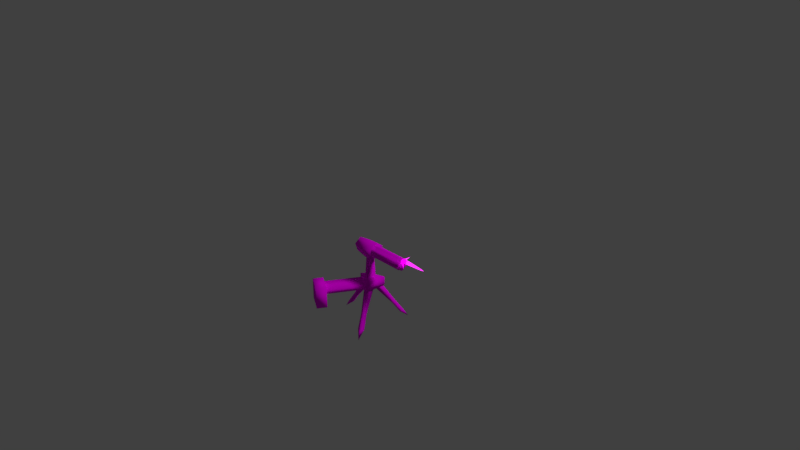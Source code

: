 # Source: NewSentry.blend  (saved by Blender 2.80.75; exported with 4.5.12 LTS)
import bpy
from mathutils import Matrix  # noqa: F401  (used for matrix-valued properties, if any)

bpy.ops.wm.read_factory_settings(use_empty=True)
scene = bpy.context.scene
scene.name = 'Scene'

# ---- collections
col_collection_1 = bpy.data.collections.new('Collection 1'); scene.collection.children.link(col_collection_1)

# ---- images (referenced by path relative to the original .blend; pixels are not part of the script)
import os
ASSET_DIR = os.environ.get("B2B_ASSET_DIR", "")  # directory of the original .blend (textures are referenced by path, not embedded)
HERE = os.path.dirname(os.path.abspath(__file__))  # packed textures are extracted next to this script under _unpacked/

def load_image(name, relpath, width, height, colorspace="sRGB"):
    """Load a texture the original file referenced (path relative to the .blend, or extracted next to this script)."""
    p = next((c for c in (os.path.join(HERE, relpath), os.path.join(ASSET_DIR, relpath)) if relpath and os.path.exists(c)), "")
    if p:
        img = bpy.data.images.load(p, check_existing=True)
        img.name = name
    else:  # same state as the original file: an image datablock whose file is absent (Cycles renders it pink)
        img = bpy.data.images.new(name, width, height)
        img.source = "FILE"
        img.filepath = "//" + (relpath or name)
    img.colorspace_settings.name = colorspace
    return img
img_jrifle1_png = load_image('JRifle1.png', 'JRifle1.png', 1024, 1024, 'sRGB')
img_minigun_png = load_image('Minigun.png', 'Minigun.png', 1024, 1024, 'sRGB')
img_minigun1_png = load_image('minigun1.png', 'minigun1.png', 1024, 1024, 'sRGB')

# ---- materials (node trees are filled in below, after node groups)
mat_000_translucent_unlit = bpy.data.materials.new('000_TRANSLUCENT_UNLIT_')
mat_000_translucent_unlit.alpha_threshold = 0.0
mat_000_translucent_unlit.use_transparent_shadow = False
mat_000_translucent_unlit.roughness = 0.5
mat_000_translucent_unlit.specular_intensity = 0.0
mat_001_normal = bpy.data.materials.new('001_NORMAL_')
mat_001_normal.alpha_threshold = 0.0
mat_001_normal.use_transparent_shadow = False
mat_001_normal.roughness = 0.5
mat_001_normal.specular_intensity = 0.0
mat_001_normal.line_color = (0.0, 0.0, 0.0, 1.0)
mat_002_normal = bpy.data.materials.new('002_NORMAL_')
mat_002_normal.alpha_threshold = 0.0
mat_002_normal.use_transparent_shadow = False
mat_002_normal.roughness = 0.5
mat_002_normal.specular_intensity = 0.0
mat_002_normal.line_color = (0.0, 0.0, 0.0, 1.0)
mat_003_normal = bpy.data.materials.new('003_NORMAL_')
mat_003_normal.alpha_threshold = 0.0
mat_003_normal.use_transparent_shadow = False
mat_003_normal.roughness = 0.5
mat_003_normal.specular_intensity = 0.0

# ---- material node trees
mat_000_translucent_unlit.use_nodes = True; mat_000_translucent_unlit.node_tree.nodes.clear()
_N = mat_000_translucent_unlit.node_tree.nodes; _L = mat_000_translucent_unlit.node_tree.links
n0 = _N.new('ShaderNodeOutputMaterial'); n0.name = 'Material Output'; n0.location = (300, 300)
n1 = _N.new('ShaderNodeEmission'); n1.name = 'Emission'; n1.location = (10, 300)
n2 = _N.new('ShaderNodeTexImage'); n2.name = 'Image Texture'; n2.location = (-280, 280)
n2.image = img_jrifle1_png
n3 = _N.new('ShaderNodeAddShader'); n3.name = 'Add Shader'; n3.location = (0, 0)
n4 = _N.new('ShaderNodeBsdfTransparent'); n4.name = 'Transparent BSDF'; n4.location = (0, 0)
_L.new(n2.outputs[0], n1.inputs[0])
_L.new(n1.outputs[0], n3.inputs[0])
_L.new(n4.outputs[0], n3.inputs[1])
_L.new(n3.outputs[0], n0.inputs[0])
n0.is_active_output = True
mat_001_normal.use_nodes = True; mat_001_normal.node_tree.nodes.clear()
_N = mat_001_normal.node_tree.nodes; _L = mat_001_normal.node_tree.links
n0 = _N.new('ShaderNodeOutputMaterial'); n0.name = 'Material Output'; n0.location = (300, 300)
n1 = _N.new('ShaderNodeBsdfDiffuse'); n1.name = 'Diffuse BSDF'; n1.location = (10, 300)
n1.inputs[1].default_value = 0.5
n2 = _N.new('ShaderNodeTexImage'); n2.name = 'Image Texture'; n2.location = (-280, 280)
n2.image = img_minigun_png
_L.new(n1.outputs[0], n0.inputs[0])
_L.new(n2.outputs[0], n1.inputs[0])
n0.is_active_output = True
mat_002_normal.use_nodes = True; mat_002_normal.node_tree.nodes.clear()
_N = mat_002_normal.node_tree.nodes; _L = mat_002_normal.node_tree.links
n0 = _N.new('ShaderNodeOutputMaterial'); n0.name = 'Material Output'; n0.location = (300, 300)
n1 = _N.new('ShaderNodeBsdfDiffuse'); n1.name = 'Diffuse BSDF'; n1.location = (10, 300)
n1.inputs[1].default_value = 0.5
n2 = _N.new('ShaderNodeTexImage'); n2.name = 'Image Texture'; n2.location = (-280, 280)
n2.image = img_minigun1_png
_L.new(n1.outputs[0], n0.inputs[0])
_L.new(n2.outputs[0], n1.inputs[0])
n0.is_active_output = True
mat_003_normal.use_nodes = True; mat_003_normal.node_tree.nodes.clear()
_N = mat_003_normal.node_tree.nodes; _L = mat_003_normal.node_tree.links
n0 = _N.new('ShaderNodeOutputMaterial'); n0.name = 'Material Output'; n0.location = (300, 300)
n1 = _N.new('ShaderNodeBsdfDiffuse'); n1.name = 'Diffuse BSDF'; n1.location = (10, 300)
n1.inputs[1].default_value = 0.5
n2 = _N.new('ShaderNodeTexImage'); n2.name = 'Image Texture'; n2.location = (-280, 280)
n2.image = img_jrifle1_png
_L.new(n1.outputs[0], n0.inputs[0])
_L.new(n2.outputs[0], n1.inputs[0])
n0.is_active_output = True

# ---- world
world_world = bpy.data.worlds.new('World'); scene.world = world_world
world_world.color = (0.05088, 0.05088, 0.05088)
world_world.use_sun_shadow = False
world_world.sun_shadow_jitter_overblur = 0.0

# ---- cameras
cam_camera = bpy.data.cameras.new('Camera')
cam_camera.clip_end = 100.0
cam_camera.lens = 35.0
cam_camera.sensor_width = 32.0
cam_camera.sensor_height = 18.0
cam_camera.ortho_scale = 7.314
cam_camera.dof.focus_distance = 0.0
cam_camera.dof.aperture_fstop = 128.0

# ---- lights
light_lamp = bpy.data.lights.new('Lamp', 'SUN')
light_lamp.transmission_factor = 0.0
light_lamp.cutoff_distance = 30.0
light_lamp.angle = 0.1993
light_lamp.energy = 1.0
light_lamp.shadow_buffer_clip_start = 1.001
light_lamp.shadow_soft_size = 0.1
light_lamp.shadow_cascade_max_distance = 1000.0

# ---- meshes
me_cylinder_255 = bpy.data.meshes.new('Cylinder.255')
me_cylinder_255.from_pydata([(1.536, 0.1935, 2.099), (7.727, 0.1935, 2.099), (1.536, 0.3862, 1.761), (7.727, 0.3862, 1.761), (7.727, 0.1927, 1.426), (7.727, -0.1934, 1.428), (1.536, -0.3868, 1.763), (7.727, -0.3868, 1.763), (1.536, -0.1934, 2.099), (7.727, -0.1934, 2.099), (1.536, -0.9671, 1.426), (7.727, -0.9671, 1.426), (1.536, -0.7732, 1.092), (7.727, -0.7732, 1.092), (7.727, -0.3864, 1.092), (1.536, 0.7753, 0.4165), (1.536, 0.3882, 0.4197), (7.727, 0.3882, 0.4197), (1.536, -0.7737, 1.761), (7.727, -0.7737, 1.761), (7.727, 0.7753, 0.4164), (7.727, 0.1947, 0.7548), (7.727, 0.3869, 1.087), (1.536, 0.7738, 1.087), (7.727, 0.7738, 1.087), (1.536, 0.9688, 0.7515), (7.727, 0.9688, 0.7515), (1.536, 0.7723, 1.758), (7.727, 0.7723, 1.758), (7.727, -0.9692, 0.7563), (1.536, -0.9692, 0.7563), (1.536, 0.9657, 1.423), (7.727, 0.9657, 1.423), (7.727, -0.1939, 0.7572), (1.536, -0.3874, 0.4221), (7.727, -0.3874, 0.4221), (1.536, -0.7758, 0.4212), (7.727, -0.7758, 0.4212), (1.536, 0.1944, 0.08793), (7.727, 0.1944, 0.08793), (1.536, -0.1924, 0.08793), (7.727, -0.1924, 0.08793), (-2.083, 1.133, 1.493), (-2.083, 1.268e-07, 2.316), (0.006306, 1.153e-07, 2.638), (1.554, 1.845e-07, 2.638), (0.006306, 1.472, 1.569), (1.554, 1.472, 1.569), (0.006305, 0.9096, -0.1612), (1.554, 0.9096, -0.1612), (0.006306, -0.9096, -0.1612), (1.554, -0.9096, -0.1612), (0.006306, -1.472, 1.569), (1.554, -1.472, 1.569), (-2.083, 0.7001, 0.1612), (-2.083, -0.7001, 0.1612), (-2.083, -1.133, 1.493), (-1.006, 0.0, -3.905), (-0.5633, 0.0, 0.9092), (0.5032, 0.8716, -3.905), (0.4321, 0.5747, 0.9092), (0.5032, -0.8716, -3.905), (0.4321, -0.5747, 0.9092), (12.34, 0.1047, 1.777), (7.854, 0.1045, 1.76), (8.044, 0.1047, 1.585), (8.263, 0.1047, 1.492), (8.893, 0.1047, 1.473), (11.58, 0.1084, 1.657), (10.88, -0.02868, 1.736), (8.893, -0.1984, 1.693), (8.263, -0.1781, 1.697), (8.044, -0.08131, 1.72), (11.58, 0.03783, 1.874), (8.893, -0.08265, 2.049), (8.263, -0.07009, 2.03), (8.044, -0.01026, 1.938), (11.58, 0.1789, 1.874), (8.893, 0.2921, 2.049), (8.263, 0.2795, 2.03), (8.044, 0.2197, 1.938), (11.58, 0.2225, 1.74), (8.893, 0.4079, 1.693), (8.263, 0.3875, 1.697), (8.044, 0.2907, 1.72), (8.603, 0.8421, 2.497), (7.931, 0.1047, 2.072), (8.603, -0.6327, 2.497), (7.931, -0.2077, 1.76), (8.603, -0.6327, 1.022), (7.931, 0.1047, 1.447), (8.603, 0.8421, 1.022), (7.931, 0.4171, 1.76), (-2.275, 0.0, -4.467), (1.336, 2.085, -4.467), (1.336, -2.085, -4.467), (-2.275, 0.0, -5.956), (1.336, 2.085, -5.956), (1.336, -2.085, -5.956), (-3.9, 1.498e-06, -8.966), (-1.945, 1.224e-06, -5.928), (-3.316, 0.4703, -9.243), (-0.5932, 0.7868, -5.928), (-3.316, -0.4703, -9.243), (-0.5932, -0.7868, -5.928), (-5.512, 3.469e-06, -11.23), (-4.779, 0.5429, -11.23), (-4.779, -0.5428, -11.23), (-6.244, 2.202e-06, -12.47), (2.148, -3.491, -8.966), (1.171, -1.799, -5.928), (1.449, -3.221, -9.243), (-0.1868, -1.021, -5.928), (2.263, -2.751, -9.243), (1.176, -0.2346, -5.928), (2.954, -4.888, -11.23), (2.117, -4.524, -11.23), (3.058, -3.982, -11.23), (3.32, -5.522, -12.47), (2.148, 3.491, -8.966), (1.171, 1.799, -5.928), (2.263, 2.751, -9.243), (1.176, 0.2346, -5.928), (1.449, 3.221, -9.243), (-0.1868, 1.021, -5.928), (2.954, 4.888, -11.23), (3.058, 3.982, -11.23), (2.117, 4.524, -11.23), (3.32, 5.522, -12.47), (0.7046, -1.693, -5.653), (-2.42, -7.106, -5.653), (-1.621, -0.3506, -5.653), (-4.746, -5.763, -5.653), (-1.621, -0.3506, -4.769), (-4.746, -5.763, -4.769), (0.7046, -1.693, -4.769), (-2.42, -7.106, -4.769), (0.3921, -2.234, -5.653), (0.07959, -2.776, -5.653), (-0.2329, -3.317, -5.653), (-0.5454, -3.858, -5.653), (-0.8579, -4.399, -5.653), (-1.17, -4.941, -5.653), (-1.483, -5.482, -5.653), (-1.795, -6.023, -5.653), (-2.108, -6.564, -5.653), (-4.433, -5.222, -5.653), (-4.121, -4.681, -5.653), (-3.808, -4.139, -5.653), (-3.496, -3.598, -5.653), (-3.183, -3.057, -5.653), (-2.871, -2.516, -5.653), (-2.558, -1.974, -5.653), (-2.246, -1.433, -5.653), (-1.933, -0.8919, -5.653), (-4.433, -5.222, -4.769), (-4.121, -4.681, -4.769), (-3.808, -4.139, -4.769), (-3.496, -3.598, -4.769), (-3.183, -3.057, -4.769), (-2.871, -2.516, -4.769), (-2.558, -1.974, -4.769), (-2.246, -1.433, -4.769), (-1.933, -0.8919, -4.769), (-2.108, -6.564, -4.769), (-1.795, -6.023, -4.769), (-1.483, -5.482, -4.769), (-1.17, -4.941, -4.769), (-0.8579, -4.399, -4.769), (-0.5454, -3.858, -4.769), (-0.2329, -3.317, -4.769), (0.07959, -2.776, -4.769), (0.3921, -2.234, -4.769), (-2.049, -7.32, -7.897), (-5.117, -5.549, -7.897), (-5.117, -5.549, -4.29), (-2.049, -7.32, -4.29), (-2.914, -8.818, -7.897), (-5.981, -7.047, -7.897), (-5.981, -7.047, -4.29), (-2.914, -8.818, -4.29)], [], [(9, 6, 7), (1, 8, 9), (13, 10, 12), (10, 19, 18), (7, 5, 3), (17, 15, 20), (19, 6, 18), (13, 5, 19), (26, 23, 24), (20, 25, 26), (27, 32, 31), (32, 23, 31), (24, 22, 17), (37, 34, 35), (13, 30, 29), (32, 28, 4), (3, 27, 2), (37, 30, 36), (17, 38, 16), (38, 41, 40), (41, 39, 21), (33, 14, 13), (41, 34, 40), (3, 0, 1), (33, 21, 22), (4, 5, 14), (22, 4, 33), (33, 4, 14), (13, 11, 10), (44, 56, 52), (45, 46, 44), (10, 11, 19), (50, 54, 48), (52, 45, 44), (9, 8, 6), (46, 54, 42), (49, 50, 48), (53, 51, 49), (42, 55, 56), (51, 52, 50), (1, 0, 8), (52, 55, 50), (44, 42, 43), (5, 4, 3), (3, 1, 9), (9, 7, 3), (17, 16, 15), (19, 7, 6), (19, 11, 13), (13, 14, 5), (5, 7, 19), (26, 25, 23), (20, 15, 25), (27, 28, 32), (32, 24, 23), (22, 21, 17), (17, 20, 26), (26, 24, 17), (37, 36, 34), (13, 12, 30), (3, 4, 28), (4, 22, 32), (22, 24, 32), (3, 28, 27), (37, 29, 30), (17, 39, 38), (38, 39, 41), (17, 21, 39), (21, 33, 41), (33, 35, 41), (13, 29, 37), (37, 35, 13), (35, 33, 13), (41, 35, 34), (3, 2, 0), (44, 43, 56), (45, 47, 46), (50, 55, 54), (46, 47, 49), (46, 48, 54), (49, 51, 50), (49, 47, 45), (45, 53, 49), (56, 43, 42), (42, 54, 55), (51, 53, 52), (52, 56, 55), (52, 53, 45), (44, 46, 42), (46, 49, 48), (58, 59, 57), (60, 61, 59), (61, 58, 57), (68, 63, 69), (69, 63, 73), (73, 63, 77), (77, 63, 81), (81, 63, 68), (64, 84, 65), (84, 66, 65), (83, 67, 66), (81, 67, 82), (64, 80, 84), (80, 83, 84), (79, 82, 83), (77, 82, 78), (64, 76, 80), (75, 80, 76), (74, 79, 75), (73, 78, 74), (64, 72, 76), (71, 76, 72), (70, 75, 71), (69, 74, 70), (64, 65, 72), (66, 72, 65), (67, 71, 66), (67, 69, 70), (64, 85, 86), (64, 86, 87), (64, 87, 88), (64, 88, 89), (64, 89, 90), (64, 90, 91), (64, 91, 92), (64, 92, 85), (87, 86, 88), (89, 88, 90), (91, 90, 92), (85, 92, 86), (88, 64, 90), (86, 64, 88), (64, 86, 92), (90, 64, 92), (61, 93, 95), (61, 94, 59), (59, 93, 57), (93, 98, 95), (95, 97, 94), (94, 96, 93), (58, 60, 59), (60, 62, 61), (61, 62, 58), (61, 57, 93), (61, 95, 94), (59, 94, 93), (93, 96, 98), (95, 98, 97), (94, 97, 96), (96, 97, 98), (100, 101, 99), (102, 103, 101), (103, 100, 99), (100, 102, 101), (102, 104, 103), (103, 104, 100), (99, 107, 103), (103, 106, 101), (99, 106, 105), (107, 105, 108), (106, 107, 108), (105, 106, 108), (99, 105, 107), (103, 107, 106), (99, 101, 106), (84, 83, 66), (83, 82, 67), (81, 68, 67), (80, 79, 83), (79, 78, 82), (77, 81, 82), (75, 79, 80), (74, 78, 79), (73, 77, 78), (71, 75, 76), (70, 74, 75), (69, 73, 74), (66, 71, 72), (67, 70, 71), (67, 68, 69), (110, 111, 109), (112, 113, 111), (113, 110, 109), (110, 112, 111), (112, 114, 113), (113, 114, 110), (109, 117, 113), (113, 116, 111), (109, 116, 115), (117, 115, 118), (116, 117, 118), (115, 116, 118), (109, 115, 117), (113, 117, 116), (109, 111, 116), (120, 121, 119), (122, 123, 121), (123, 120, 119), (120, 122, 121), (122, 124, 123), (123, 124, 120), (119, 127, 123), (123, 126, 121), (119, 126, 125), (127, 125, 128), (126, 127, 128), (125, 126, 128), (119, 125, 127), (123, 127, 126), (119, 121, 126), (130, 146, 145), (132, 155, 146), (134, 164, 155), (136, 145, 164), (180, 178, 177), (172, 129, 135), (171, 137, 172), (170, 138, 171), (169, 139, 170), (168, 140, 169), (168, 142, 141), (167, 143, 142), (166, 144, 143), (164, 144, 165), (133, 172, 135), (162, 172, 163), (161, 171, 162), (160, 170, 161), (159, 169, 160), (158, 168, 159), (157, 167, 158), (156, 166, 157), (155, 165, 156), (131, 163, 133), (153, 163, 154), (152, 162, 153), (151, 161, 152), (150, 160, 151), (149, 159, 150), (148, 158, 149), (147, 157, 148), (146, 156, 147), (137, 131, 129), (138, 154, 137), (139, 153, 138), (139, 151, 152), (141, 151, 140), (141, 149, 150), (142, 148, 149), (143, 147, 148), (144, 146, 147), (174, 176, 173), (179, 176, 175), (173, 178, 174), (180, 173, 176), (178, 175, 174), (130, 132, 146), (132, 134, 155), (134, 136, 164), (136, 130, 145), (180, 179, 178), (172, 137, 129), (171, 138, 137), (170, 139, 138), (169, 140, 139), (168, 141, 140), (168, 167, 142), (167, 166, 143), (166, 165, 144), (164, 145, 144), (133, 163, 172), (162, 171, 172), (161, 170, 171), (160, 169, 170), (159, 168, 169), (158, 167, 168), (157, 166, 167), (156, 165, 166), (155, 164, 165), (131, 154, 163), (153, 162, 163), (152, 161, 162), (151, 160, 161), (150, 159, 160), (149, 158, 159), (148, 157, 158), (147, 156, 157), (146, 155, 156), (137, 154, 131), (138, 153, 154), (139, 152, 153), (139, 140, 151), (141, 150, 151), (141, 142, 149), (142, 143, 148), (143, 144, 147), (144, 145, 146), (174, 175, 176), (179, 180, 176), (173, 177, 178), (180, 177, 173), (178, 179, 175)])
me_cylinder_255.polygons.foreach_set('use_smooth', [True] * 302)
me_cylinder_255.polygons.foreach_set('material_index', [1, 1, 1, 1, 1, 1, 1, 1, 1, 1, 1, 1, 1, 1, 1, 1, 1, 1, 1, 1, 1, 1, 1, 1, 1, 1, 1, 1, 1, 2, 2, 1, 2, 2, 1, 2, 2, 2, 2, 2, 1, 2, 2, 1, 1, 1, 1, 1, 1, 1, 1, 1, 1, 1, 1, 1, 1, 1, 1, 1, 1, 1, 1, 1, 1, 1, 1, 1, 1, 1, 1, 1, 1, 1, 1, 2, 2, 2, 2, 2, 2, 2, 2, 2, 2, 2, 2, 2, 2, 2, 2, 2, 2, 0, 0, 0, 0, 0, 0, 0, 0, 0, 0, 0, 0, 0, 0, 0, 0, 0, 0, 0, 0, 0, 0, 0, 0, 0, 0, 0, 0, 0, 0, 0, 0, 0, 0, 0, 0, 0, 0, 0, 0, 0, 2, 2, 2, 2, 2, 2, 2, 2, 2, 2, 2, 2, 2, 2, 2, 2, 3, 3, 3, 3, 3, 3, 3, 3, 3, 3, 3, 3, 3, 3, 3, 0, 0, 0, 0, 0, 0, 0, 0, 0, 0, 0, 0, 0, 0, 0, 3, 3, 3, 3, 3, 3, 3, 3, 3, 3, 3, 3, 3, 3, 3, 3, 3, 3, 3, 3, 3, 3, 3, 3, 3, 3, 3, 3, 3, 3, 1, 1, 1, 1, 1, 1, 1, 1, 1, 1, 1, 1, 1, 1, 1, 1, 1, 1, 1, 1, 1, 1, 1, 1, 1, 1, 1, 1, 1, 1, 1, 1, 1, 1, 1, 1, 1, 1, 1, 1, 1, 1, 1, 1, 1, 1, 1, 1, 1, 1, 1, 1, 1, 1, 1, 1, 1, 1, 1, 1, 1, 1, 1, 1, 1, 1, 1, 1, 1, 1, 1, 1, 1, 1, 1, 1, 1, 1, 1, 1, 1, 1, 1, 1, 1, 1, 1, 1, 1, 1, 1, 1])
_uv = me_cylinder_255.uv_layers.new(name='UVMap')
_uv.uv.foreach_set('vector', [0.5145, 0.8236, 0.9765, 0.8465, 0.4936, 0.8465, 0.5145, 0.7772, 0.9974, 0.8238, 0.5145, 0.8236, 0.4936, 0.7542, 0.9974, 0.7772, 0.9765, 0.7542, 0.9974, 0.7772, 0.5145, 0.8236, 0.9974, 0.8238, 0.4931, 0.8468, 0.4716, 0.8234, 0.4931, 0.7532, 0.4936, 0.7542, 0.9974, 0.7772, 0.5145, 0.7772, 0.5145, 0.8236, 0.9765, 0.8465, 0.9974, 0.8238, 0.4931, 0.7532, 0.4716, 0.8234, 0.5146, 0.8234, 0.5145, 0.8236, 0.9765, 0.8465, 0.4936, 0.8465, 0.5145, 0.7772, 0.9974, 0.8238, 0.5145, 0.8236, 0.9974, 0.7772, 0.5145, 0.8236, 0.9974, 0.8238, 0.5145, 0.8236, 0.9765, 0.8465, 0.9974, 0.8238, 0.4931, 0.8468, 0.4716, 0.8234, 0.4931, 0.7532, 0.5145, 0.8236, 0.9765, 0.8465, 0.4936, 0.8465, 0.4936, 0.7542, 0.9974, 0.7772, 0.5145, 0.7772, 0.5146, 0.8234, 0.5146, 0.7766, 0.4716, 0.7766, 0.4936, 0.7542, 0.9974, 0.7772, 0.9765, 0.7542, 0.5145, 0.8236, 0.9974, 0.7772, 0.9974, 0.8238, 0.4936, 0.7542, 0.9974, 0.7772, 0.9765, 0.7542, 0.9974, 0.7772, 0.5145, 0.8236, 0.9974, 0.8238, 0.5146, 0.8234, 0.5146, 0.7766, 0.4716, 0.7766, 0.4716, 0.8234, 0.4716, 0.7766, 0.4931, 0.7532, 0.5145, 0.8236, 0.9765, 0.8465, 0.9974, 0.8238, 0.4936, 0.7542, 0.9974, 0.7772, 0.5145, 0.7772, 0.372, 0.5276, 0.3509, 0.5648, 0.3098, 0.5663, 0.2865, 0.528, 0.3076, 0.491, 0.349, 0.4897, 0.3098, 0.5663, 0.2865, 0.528, 0.372, 0.5276, 0.372, 0.5276, 0.2865, 0.528, 0.349, 0.4897, 0.4936, 0.7542, 0.5145, 0.7772, 0.9974, 0.7772, 0.4452, 0.4121, 0.597, 0.4719, 0.4482, 0.4701, 0.3396, 0.4121, 0.4482, 0.3542, 0.4452, 0.4121, 0.9974, 0.7772, 0.5145, 0.7772, 0.5145, 0.8236, 0.6194, 0.2216, 0.734, 0.3089, 0.6194, 0.3202, 0.4482, 0.4701, 0.3396, 0.4121, 0.4452, 0.4121, 0.5145, 0.8236, 0.9974, 0.8238, 0.9765, 0.8465, 0.4482, 0.3542, 0.5886, 0.2882, 0.597, 0.3524, 0.5355, 0.3202, 0.6194, 0.2216, 0.6194, 0.3202, 0.4405, 0.7267, 0.4405, 0.6504, 0.513, 0.6269, 0.6953, 0.338, 0.695, 0.4871, 0.6075, 0.4585, 0.3225, 0.5505, 0.4482, 0.4701, 0.4619, 0.5427, 0.5145, 0.7772, 0.9974, 0.7772, 0.9974, 0.8238, 0.4482, 0.4701, 0.5886, 0.536, 0.4619, 0.5427, 0.4452, 0.4121, 0.597, 0.3524, 0.6047, 0.4121, 0.4716, 0.8234, 0.4716, 0.7766, 0.4931, 0.7532, 0.4931, 0.7532, 0.5146, 0.7766, 0.5146, 0.8234, 0.5146, 0.8234, 0.4931, 0.8468, 0.4931, 0.7532, 0.4936, 0.7542, 0.9765, 0.7542, 0.9974, 0.7772, 0.5145, 0.8236, 0.4936, 0.8465, 0.9765, 0.8465, 0.5146, 0.8234, 0.5146, 0.7766, 0.4931, 0.7532, 0.4931, 0.7532, 0.4716, 0.7766, 0.4716, 0.8234, 0.4716, 0.8234, 0.4931, 0.8468, 0.5146, 0.8234, 0.5145, 0.8236, 0.9974, 0.8238, 0.9765, 0.8465, 0.5145, 0.7772, 0.9974, 0.7772, 0.9974, 0.8238, 0.9974, 0.7772, 0.5145, 0.7772, 0.5145, 0.8236, 0.5145, 0.8236, 0.4936, 0.8465, 0.9765, 0.8465, 0.4716, 0.8234, 0.4716, 0.7766, 0.4931, 0.7532, 0.4931, 0.7532, 0.5146, 0.7766, 0.5146, 0.8234, 0.5146, 0.8234, 0.4931, 0.8468, 0.4931, 0.7532, 0.5145, 0.8236, 0.9974, 0.8238, 0.9765, 0.8465, 0.4936, 0.7542, 0.9765, 0.7542, 0.9974, 0.7772, 0.4931, 0.7532, 0.4716, 0.7766, 0.5146, 0.7766, 0.4716, 0.7766, 0.4716, 0.8234, 0.5146, 0.8234, 0.4716, 0.8234, 0.4931, 0.8468, 0.5146, 0.8234, 0.4936, 0.7542, 0.5145, 0.7772, 0.9974, 0.7772, 0.5145, 0.8236, 0.5145, 0.7772, 0.9974, 0.7772, 0.4936, 0.7542, 0.5145, 0.7772, 0.9974, 0.7772, 0.9974, 0.7772, 0.5145, 0.7772, 0.5145, 0.8236, 0.4931, 0.7532, 0.4716, 0.7766, 0.5146, 0.7766, 0.4716, 0.7766, 0.4716, 0.8234, 0.5146, 0.8234, 0.4716, 0.8234, 0.4931, 0.8468, 0.5146, 0.8234, 0.4931, 0.7532, 0.5146, 0.7766, 0.5146, 0.8234, 0.5146, 0.8234, 0.4931, 0.8468, 0.4931, 0.7532, 0.4931, 0.8468, 0.4716, 0.8234, 0.4931, 0.7532, 0.5145, 0.8236, 0.4936, 0.8465, 0.9765, 0.8465, 0.4936, 0.7542, 0.9765, 0.7542, 0.9974, 0.7772, 0.4452, 0.4121, 0.6047, 0.4121, 0.597, 0.4719, 0.3396, 0.4121, 0.3452, 0.3498, 0.4482, 0.3542, 0.6194, 0.2216, 0.734, 0.233, 0.734, 0.3089, 0.4482, 0.3542, 0.3452, 0.3498, 0.3299, 0.2738, 0.4482, 0.3542, 0.4619, 0.2815, 0.5886, 0.2882, 0.5355, 0.3202, 0.5355, 0.2216, 0.6194, 0.2216, 0.513, 0.6269, 0.5579, 0.6886, 0.513, 0.7503, 0.513, 0.7503, 0.4405, 0.7267, 0.513, 0.6269, 0.6075, 0.4585, 0.6076, 0.3664, 0.6953, 0.338, 0.6953, 0.338, 0.7493, 0.4127, 0.695, 0.4871, 0.3225, 0.5505, 0.3452, 0.4744, 0.4482, 0.4701, 0.4482, 0.4701, 0.597, 0.4719, 0.5886, 0.536, 0.4482, 0.4701, 0.3452, 0.4744, 0.3396, 0.4121, 0.4452, 0.4121, 0.4482, 0.3542, 0.597, 0.3524, 0.4482, 0.3542, 0.3299, 0.2738, 0.4619, 0.2815, 0.6661, 0.2136, 0.5742, 0.001372, 0.6661, 0.001372, 0.5742, 0.2136, 0.5053, 0.001372, 0.5742, 0.001372, 0.758, 0.001372, 0.6661, 0.2136, 0.6661, 0.001372, 0.7088, 0.3605, 0.7483, 0.2825, 0.7249, 0.3605, 0.7249, 0.3605, 0.7483, 0.2825, 0.741, 0.3605, 0.741, 0.3605, 0.7483, 0.2825, 0.7571, 0.3605, 0.7571, 0.3605, 0.7483, 0.2825, 0.7732, 0.3605, 0.7732, 0.3605, 0.7483, 0.2825, 0.7893, 0.3605, 0.8159, 0.6219, 0.8024, 0.5905, 0.832, 0.5905, 0.8024, 0.5905, 0.8332, 0.5235, 0.832, 0.5905, 0.8024, 0.5235, 0.8358, 0.4666, 0.8332, 0.5235, 0.7732, 0.3605, 0.8358, 0.4666, 0.8042, 0.4666, 0.7867, 0.6219, 0.7727, 0.5905, 0.8024, 0.5905, 0.7727, 0.5905, 0.8024, 0.5235, 0.8024, 0.5905, 0.7716, 0.5235, 0.8042, 0.4666, 0.8024, 0.5235, 0.7571, 0.3605, 0.8042, 0.4666, 0.7727, 0.4666, 0.7574, 0.6219, 0.7431, 0.5905, 0.7727, 0.5905, 0.7408, 0.5235, 0.7727, 0.5905, 0.7431, 0.5905, 0.7411, 0.4666, 0.7716, 0.5235, 0.7408, 0.5235, 0.741, 0.3605, 0.7727, 0.4666, 0.7411, 0.4666, 0.7282, 0.6219, 0.7135, 0.5905, 0.7431, 0.5905, 0.71, 0.5235, 0.7431, 0.5905, 0.7135, 0.5905, 0.7096, 0.4666, 0.7408, 0.5235, 0.71, 0.5235, 0.7249, 0.3605, 0.7411, 0.4666, 0.7096, 0.4666, 0.6989, 0.6219, 0.6838, 0.5905, 0.7135, 0.5905, 0.6792, 0.5235, 0.7135, 0.5905, 0.6838, 0.5905, 0.6781, 0.4666, 0.71, 0.5235, 0.6792, 0.5235, 0.6781, 0.4666, 0.7249, 0.3605, 0.7096, 0.4666, 0.7652, 0.2419, 0.8257, 0.3384, 0.753, 0.2488, 0.7652, 0.2419, 0.753, 0.2488, 0.7208, 0.1357, 0.7652, 0.2419, 0.7208, 0.1357, 0.764, 0.2062, 0.7652, 0.2419, 0.764, 0.2062, 0.8185, 0.1559, 0.7652, 0.2419, 0.8185, 0.1559, 0.7969, 0.222, 0.7652, 0.2419, 0.7969, 0.222, 0.8637, 0.2389, 0.7652, 0.2419, 0.8637, 0.2389, 0.801, 0.2618, 0.7652, 0.2419, 0.801, 0.2618, 0.8257, 0.3384, 0.7208, 0.1357, 0.753, 0.2488, 0.764, 0.2062, 0.8185, 0.1559, 0.764, 0.2062, 0.7969, 0.222, 0.8637, 0.2389, 0.7969, 0.222, 0.801, 0.2618, 0.8257, 0.3384, 0.801, 0.2618, 0.753, 0.2488, 0.764, 0.2062, 0.7753, 0.2361, 0.7969, 0.222, 0.753, 0.2488, 0.7753, 0.2361, 0.764, 0.2062, 0.7753, 0.2361, 0.753, 0.2488, 0.801, 0.2618, 0.7969, 0.222, 0.7753, 0.2361, 0.801, 0.2618, 0.7221, 0.6789, 0.5615, 0.6008, 0.791, 0.6364, 0.7661, 0.8008, 0.7345, 0.9656, 0.7262, 0.8666, 0.578, 0.8711, 0.4888, 0.7797, 0.5577, 0.8082, 0.3449, 0.4616, 0.0764, 0.5613, 0.08325, 0.4393, 0.1004, 0.3303, 0.3379, 0.1978, 0.3238, 0.3408, 0.1045, 0.3324, 0.3403, 0.1925, 0.3268, 0.3324, 0.6661, 0.2136, 0.5742, 0.2136, 0.5742, 0.001372, 0.5742, 0.2136, 0.5053, 0.2136, 0.5053, 0.001372, 0.758, 0.001372, 0.758, 0.2136, 0.6661, 0.2136, 0.7221, 0.6789, 0.6195, 0.6695, 0.5615, 0.6008, 0.7661, 0.8008, 0.8593, 0.7668, 0.7345, 0.9656, 0.578, 0.8711, 0.5366, 0.9429, 0.4888, 0.7797, 0.3449, 0.4616, 0.3198, 0.5633, 0.0764, 0.5613, 0.1004, 0.3303, 0.1072, 0.1941, 0.3379, 0.1978, 0.1045, 0.3324, 0.09893, 0.1857, 0.3403, 0.1925, 0.323, 0.1335, 0.3224, 0.08188, 0.3759, 0.1107, 0.008336, 0.2821, 0.06072, 0.6036, 0.008336, 0.6036, 0.06072, 0.2821, 0.1131, 0.6036, 0.06072, 0.6036, 0.1131, 0.6036, 0.1655, 0.2821, 0.1655, 0.6036, 0.008336, 0.2821, 0.06072, 0.2821, 0.06072, 0.6036, 0.06072, 0.2821, 0.1131, 0.2821, 0.1131, 0.6036, 0.1131, 0.6036, 0.1131, 0.2821, 0.1655, 0.2821, 0.1655, 0.6036, 0.1131, 0.8644, 0.1131, 0.6036, 0.1131, 0.6036, 0.06072, 0.8644, 0.06072, 0.6036, 0.008336, 0.6036, 0.06072, 0.8644, 0.008336, 0.8644, 0.1131, 0.8644, 0.1655, 0.8644, 0.0866, 0.9894, 0.06072, 0.8644, 0.1131, 0.8644, 0.0866, 0.9894, 0.008336, 0.8644, 0.06072, 0.8644, 0.0866, 0.9894, 0.1655, 0.6036, 0.1655, 0.8644, 0.1131, 0.8644, 0.1131, 0.6036, 0.1131, 0.8644, 0.06072, 0.8644, 0.008336, 0.6036, 0.06072, 0.6036, 0.06072, 0.8644, 0.8024, 0.5905, 0.8024, 0.5235, 0.8332, 0.5235, 0.8024, 0.5235, 0.8042, 0.4666, 0.8358, 0.4666, 0.7732, 0.3605, 0.7893, 0.3605, 0.8358, 0.4666, 0.7727, 0.5905, 0.7716, 0.5235, 0.8024, 0.5235, 0.7716, 0.5235, 0.7727, 0.4666, 0.8042, 0.4666, 0.7571, 0.3605, 0.7732, 0.3605, 0.8042, 0.4666, 0.7408, 0.5235, 0.7716, 0.5235, 0.7727, 0.5905, 0.7411, 0.4666, 0.7727, 0.4666, 0.7716, 0.5235, 0.741, 0.3605, 0.7571, 0.3605, 0.7727, 0.4666, 0.71, 0.5235, 0.7408, 0.5235, 0.7431, 0.5905, 0.7096, 0.4666, 0.7411, 0.4666, 0.7408, 0.5235, 0.7249, 0.3605, 0.741, 0.3605, 0.7411, 0.4666, 0.6792, 0.5235, 0.71, 0.5235, 0.7135, 0.5905, 0.6781, 0.4666, 0.7096, 0.4666, 0.71, 0.5235, 0.6781, 0.4666, 0.7088, 0.3605, 0.7249, 0.3605, 0.008336, 0.2821, 0.06072, 0.6036, 0.008336, 0.6036, 0.06072, 0.2821, 0.1131, 0.6036, 0.06072, 0.6036, 0.1131, 0.6036, 0.1655, 0.2821, 0.1655, 0.6036, 0.008336, 0.2821, 0.06072, 0.2821, 0.06072, 0.6036, 0.06072, 0.2821, 0.1131, 0.2821, 0.1131, 0.6036, 0.1131, 0.6036, 0.1131, 0.2821, 0.1655, 0.2821, 0.1655, 0.6036, 0.1131, 0.8644, 0.1131, 0.6036, 0.1131, 0.6036, 0.06072, 0.8644, 0.06072, 0.6036, 0.008336, 0.6036, 0.06072, 0.8644, 0.008336, 0.8644, 0.1131, 0.8644, 0.1655, 0.8644, 0.0866, 0.9894, 0.06072, 0.8644, 0.1131, 0.8644, 0.0866, 0.9894, 0.008336, 0.8644, 0.06072, 0.8644, 0.0866, 0.9894, 0.1655, 0.6036, 0.1655, 0.8644, 0.1131, 0.8644, 0.1131, 0.6036, 0.1131, 0.8644, 0.06072, 0.8644, 0.008336, 0.6036, 0.06072, 0.6036, 0.06072, 0.8644, 0.008336, 0.2821, 0.06072, 0.6036, 0.008336, 0.6036, 0.06072, 0.2821, 0.1131, 0.6036, 0.06072, 0.6036, 0.1131, 0.6036, 0.1655, 0.2821, 0.1655, 0.6036, 0.008336, 0.2821, 0.06072, 0.2821, 0.06072, 0.6036, 0.06072, 0.2821, 0.1131, 0.2821, 0.1131, 0.6036, 0.1131, 0.6036, 0.1131, 0.2821, 0.1655, 0.2821, 0.1655, 0.6036, 0.1131, 0.8644, 0.1131, 0.6036, 0.1131, 0.6036, 0.06072, 0.8644, 0.06072, 0.6036, 0.008336, 0.6036, 0.06072, 0.8644, 0.008336, 0.8644, 0.1131, 0.8644, 0.1655, 0.8644, 0.0866, 0.9894, 0.06072, 0.8644, 0.1131, 0.8644, 0.0866, 0.9894, 0.008336, 0.8644, 0.06072, 0.8644, 0.0866, 0.9894, 0.1655, 0.6036, 0.1655, 0.8644, 0.1131, 0.8644, 0.1131, 0.6036, 0.1131, 0.8644, 0.06072, 0.8644, 0.008336, 0.6036, 0.06072, 0.6036, 0.06072, 0.8644, 0.7401, 0.6126, 0.9428, 0.5575, 0.7401, 0.5575, 0.9971, 0.6126, 0.9428, 0.5575, 0.9971, 0.5575, 0.9428, 0.6126, 0.7401, 0.5575, 0.9428, 0.5575, 0.7401, 0.6126, 0.6642, 0.5575, 0.7401, 0.5575, 0.4717, 0.7864, 0.3832, 0.6882, 0.483, 0.6936, 0.7401, 0.1173, 0.6642, 0.06225, 0.7401, 0.06225, 0.7401, 0.1723, 0.6642, 0.1173, 0.7401, 0.1173, 0.7401, 0.2273, 0.6642, 0.1723, 0.7401, 0.1723, 0.7401, 0.2824, 0.6642, 0.2273, 0.7401, 0.2273, 0.7401, 0.3374, 0.6642, 0.2824, 0.7401, 0.2824, 0.7401, 0.3374, 0.6642, 0.3924, 0.6642, 0.3374, 0.7401, 0.3924, 0.6642, 0.4475, 0.6642, 0.3924, 0.7401, 0.4475, 0.6642, 0.5025, 0.6642, 0.4475, 0.7401, 0.5575, 0.6642, 0.5025, 0.7401, 0.5025, 0.9428, 0.06225, 0.7401, 0.1173, 0.7401, 0.06225, 0.9428, 0.1723, 0.7401, 0.1173, 0.9428, 0.1173, 0.9428, 0.2273, 0.7401, 0.1723, 0.9428, 0.1723, 0.9428, 0.2824, 0.7401, 0.2273, 0.9428, 0.2273, 0.9428, 0.3374, 0.7401, 0.2824, 0.9428, 0.2824, 0.9428, 0.3924, 0.7401, 0.3374, 0.9428, 0.3374, 0.9428, 0.4475, 0.7401, 0.3924, 0.9428, 0.3924, 0.9428, 0.5025, 0.7401, 0.4475, 0.9428, 0.4475, 0.9428, 0.5575, 0.7401, 0.5025, 0.9428, 0.5025, 0.9971, 0.06225, 0.9428, 0.1173, 0.9428, 0.06225, 0.9971, 0.1723, 0.9428, 0.1173, 0.9971, 0.1173, 0.9971, 0.2273, 0.9428, 0.1723, 0.9971, 0.1723, 0.9971, 0.2824, 0.9428, 0.2273, 0.9971, 0.2273, 0.9971, 0.3374, 0.9428, 0.2824, 0.9971, 0.2824, 0.9971, 0.3924, 0.9428, 0.3374, 0.9971, 0.3374, 0.9971, 0.4475, 0.9428, 0.3924, 0.9971, 0.3924, 0.9971, 0.5025, 0.9428, 0.4475, 0.9971, 0.4475, 0.9971, 0.5575, 0.9428, 0.5025, 0.9971, 0.5025, 0.7401, 0.1173, 0.9428, 0.06225, 0.7401, 0.06225, 0.7401, 0.1723, 0.9428, 0.1173, 0.7401, 0.1173, 0.7401, 0.2273, 0.9428, 0.1723, 0.7401, 0.1723, 0.7401, 0.2273, 0.9428, 0.2824, 0.9428, 0.2273, 0.7401, 0.3374, 0.9428, 0.2824, 0.7401, 0.2824, 0.7401, 0.3374, 0.9428, 0.3924, 0.9428, 0.3374, 0.7401, 0.3924, 0.9428, 0.4475, 0.9428, 0.3924, 0.7401, 0.4475, 0.9428, 0.5025, 0.9428, 0.4475, 0.7401, 0.5025, 0.9428, 0.5575, 0.9428, 0.5025, 0.2893, 0.7793, 0.3749, 0.6981, 0.3749, 0.7793, 0.2817, 0.4992, 0.381, 0.5739, 0.382, 0.4979, 0.3796, 0.4989, 0.2867, 0.5694, 0.2842, 0.496, 0.1328, 0.5723, 0.1868, 0.4637, 0.2009, 0.5699, 0.5704, 0.4733, 0.4639, 0.5743, 0.4756, 0.464, 0.7401, 0.6126, 0.9428, 0.6126, 0.9428, 0.5575, 0.9971, 0.6126, 0.9428, 0.6126, 0.9428, 0.5575, 0.9428, 0.6126, 0.7401, 0.6126, 0.7401, 0.5575, 0.7401, 0.6126, 0.6642, 0.6126, 0.6642, 0.5575, 0.4717, 0.7864, 0.3832, 0.7869, 0.3832, 0.6882, 0.7401, 0.1173, 0.6642, 0.1173, 0.6642, 0.06225, 0.7401, 0.1723, 0.6642, 0.1723, 0.6642, 0.1173, 0.7401, 0.2273, 0.6642, 0.2273, 0.6642, 0.1723, 0.7401, 0.2824, 0.6642, 0.2824, 0.6642, 0.2273, 0.7401, 0.3374, 0.6642, 0.3374, 0.6642, 0.2824, 0.7401, 0.3374, 0.7401, 0.3924, 0.6642, 0.3924, 0.7401, 0.3924, 0.7401, 0.4475, 0.6642, 0.4475, 0.7401, 0.4475, 0.7401, 0.5025, 0.6642, 0.5025, 0.7401, 0.5575, 0.6642, 0.5575, 0.6642, 0.5025, 0.9428, 0.06225, 0.9428, 0.1173, 0.7401, 0.1173, 0.9428, 0.1723, 0.7401, 0.1723, 0.7401, 0.1173, 0.9428, 0.2273, 0.7401, 0.2273, 0.7401, 0.1723, 0.9428, 0.2824, 0.7401, 0.2824, 0.7401, 0.2273, 0.9428, 0.3374, 0.7401, 0.3374, 0.7401, 0.2824, 0.9428, 0.3924, 0.7401, 0.3924, 0.7401, 0.3374, 0.9428, 0.4475, 0.7401, 0.4475, 0.7401, 0.3924, 0.9428, 0.5025, 0.7401, 0.5025, 0.7401, 0.4475, 0.9428, 0.5575, 0.7401, 0.5575, 0.7401, 0.5025, 0.9971, 0.06225, 0.9971, 0.1173, 0.9428, 0.1173, 0.9971, 0.1723, 0.9428, 0.1723, 0.9428, 0.1173, 0.9971, 0.2273, 0.9428, 0.2273, 0.9428, 0.1723, 0.9971, 0.2824, 0.9428, 0.2824, 0.9428, 0.2273, 0.9971, 0.3374, 0.9428, 0.3374, 0.9428, 0.2824, 0.9971, 0.3924, 0.9428, 0.3924, 0.9428, 0.3374, 0.9971, 0.4475, 0.9428, 0.4475, 0.9428, 0.3924, 0.9971, 0.5025, 0.9428, 0.5025, 0.9428, 0.4475, 0.9971, 0.5575, 0.9428, 0.5575, 0.9428, 0.5025, 0.7401, 0.1173, 0.9428, 0.1173, 0.9428, 0.06225, 0.7401, 0.1723, 0.9428, 0.1723, 0.9428, 0.1173, 0.7401, 0.2273, 0.9428, 0.2273, 0.9428, 0.1723, 0.7401, 0.2273, 0.7401, 0.2824, 0.9428, 0.2824, 0.7401, 0.3374, 0.9428, 0.3374, 0.9428, 0.2824, 0.7401, 0.3374, 0.7401, 0.3924, 0.9428, 0.3924, 0.7401, 0.3924, 0.7401, 0.4475, 0.9428, 0.4475, 0.7401, 0.4475, 0.7401, 0.5025, 0.9428, 0.5025, 0.7401, 0.5025, 0.7401, 0.5575, 0.9428, 0.5575, 0.2893, 0.7793, 0.2893, 0.6981, 0.3749, 0.6981, 0.2817, 0.4992, 0.2867, 0.5695, 0.381, 0.5739, 0.3796, 0.4989, 0.3767, 0.5684, 0.2867, 0.5694, 0.1328, 0.5723, 0.08915, 0.4661, 0.1868, 0.4637, 0.5704, 0.4733, 0.5367, 0.5747, 0.4639, 0.5743])
me_cylinder_255.materials.append(mat_000_translucent_unlit)
me_cylinder_255.materials.append(mat_001_normal)
me_cylinder_255.materials.append(mat_002_normal)
me_cylinder_255.materials.append(mat_003_normal)
me_cylinder_255.use_remesh_preserve_volume = False
me_cylinder_255.use_remesh_preserve_attributes = False
me_cylinder_255.use_mirror_vertex_groups = False
me_cylinder_255.use_paint_bone_selection = False
me_cylinder_255.use_paint_mask = True
me_cylinder_255.update()
arm_sentryskel = bpy.data.armatures.new('SentrySkel')  # bones are not reproduced

# ---- objects
ob_sentry = bpy.data.objects.new('Sentry', arm_sentryskel)
ob_sentrymesh = bpy.data.objects.new('SentryMesh', me_cylinder_255)
ob_lamp = bpy.data.objects.new('Lamp', light_lamp)
ob_camera = bpy.data.objects.new('Camera', cam_camera)

# ---- transforms, parenting, visibility, modifiers, constraints
ob_sentry.location = (0.0, 0.0, -1.0)
ob_sentry.show_in_front = True
ob_sentry.lineart.crease_threshold = 0.0
ob_sentrymesh.parent = ob_sentry
ob_sentrymesh.matrix_parent_inverse = Matrix(((1.0, 0.0, 0.0, 0.0), (0.0, 1.0, 0.0, 0.0), (0.0, 0.0, 1.0, 1.0), (0.0, 0.0, 0.0, 1.0)))
ob_sentrymesh.location = (0.0, 0.0, 0.0)
ob_sentrymesh.scale = (0.08, 0.08, 0.08)
ob_sentrymesh.lineart.crease_threshold = 0.0
_vg = ob_sentrymesh.vertex_groups.new(name='Root')
_vg = ob_sentrymesh.vertex_groups.new(name='AmmoBox')
for _i, _w in zip([130, 132, 134, 136, 145, 146, 155, 164, 173, 174, 175, 176, 177, 178, 179, 180], [1.0, 1.0, 1.0, 1.0, 0.4552, 0.7206, 0.1375, 0.2057, 1.0, 1.0, 1.0, 1.0, 1.0, 1.0, 1.0, 1.0]): _vg.add([_i], _w, 'REPLACE')
_vg = ob_sentrymesh.vertex_groups.new(name='Base')
for _i, _w in zip([57, 59, 61, 93, 94, 95, 96, 97, 98, 129, 131, 133, 135, 137, 154, 163, 171, 172], [1.0, 1.0, 1.0, 1.0, 1.0, 1.0, 1.0, 1.0, 1.0, 0.9792, 1.0, 1.0, 1.0, 0.4781, 0.09667, 0.2258, 0.2218, 0.141]): _vg.add([_i], _w, 'REPLACE')
_vg = ob_sentrymesh.vertex_groups.new(name='BLeg0')
_vg.add([100, 102, 104], 1.0, 'REPLACE')
_vg = ob_sentrymesh.vertex_groups.new(name='BLeg1')
_vg.add([99, 101, 103], 1.0, 'REPLACE')
_vg = ob_sentrymesh.vertex_groups.new(name='BLeg2')
_vg.add([105, 106, 107, 108], 1.0, 'REPLACE')
_vg = ob_sentrymesh.vertex_groups.new(name='LLeg0')
_vg.add([120, 122, 124], 1.0, 'REPLACE')
_vg = ob_sentrymesh.vertex_groups.new(name='LLeg1')
_vg.add([119, 121, 123], 1.0, 'REPLACE')
_vg = ob_sentrymesh.vertex_groups.new(name='LLeg2')
_vg.add([125, 126, 127, 128], 1.0, 'REPLACE')
_vg = ob_sentrymesh.vertex_groups.new(name='RLeg0')
_vg.add([110, 112, 114], 1.0, 'REPLACE')
_vg = ob_sentrymesh.vertex_groups.new(name='RLeg1')
_vg.add([109, 111, 113], 1.0, 'REPLACE')
_vg = ob_sentrymesh.vertex_groups.new(name='RLeg2')
_vg.add([115, 116, 117, 118], 1.0, 'REPLACE')
_vg = ob_sentrymesh.vertex_groups.new(name='Gun')
_vg.add([42, 43, 44, 45, 46, 47, 48, 49, 50, 51, 52, 53, 54, 55, 56], 1.0, 'REPLACE')
_vg = ob_sentrymesh.vertex_groups.new(name='Barrel')
_vg.add([0, 1, 2, 3, 4, 5, 6, 7, 8, 9, 10, 11, 12, 13, 14, 15, 16, 17, 18, 19, 20, 21, 22, 23, 24, 25, 26, 27, 28, 29, 30, 31, 32, 33, 34, 35, 36, 37, 38, 39, 40, 41], 1.0, 'REPLACE')
_vg = ob_sentrymesh.vertex_groups.new(name='MuzzleFlash')
_vg.add([63, 64, 65, 66, 67, 68, 69, 70, 71, 72, 73, 74, 75, 76, 77, 78, 79, 80, 81, 82, 83, 84, 85, 86, 87, 88, 89, 90, 91, 92], 1.0, 'REPLACE')
_vg = ob_sentrymesh.vertex_groups.new(name='GunNeck')
_vg.add([58, 60, 62], 1.0, 'REPLACE')
_vg = ob_sentrymesh.vertex_groups.new(name='Belt0')
for _i, _w in zip([129, 137, 138, 139, 152, 153, 154, 161, 162, 163, 170, 171, 172], [0.02081, 0.4869, 0.6207, 0.1587, 0.5796, 0.8453, 0.6419, 0.002912, 0.5677, 0.4515, 0.2774, 0.6986, 0.7755]): _vg.add([_i], _w, 'REPLACE')
_vg = ob_sentrymesh.vertex_groups.new(name='Belt1')
for _i, _w in zip([137, 138, 139, 140, 141, 150, 151, 152, 153, 154, 159, 160, 161, 162, 163, 168, 169, 170, 171, 172], [0.03504, 0.3793, 0.8358, 0.2279, 0.0001393, 0.01166, 0.4461, 0.4153, 0.1547, 0.2614, 0.1331, 0.3526, 0.9678, 0.4323, 0.3227, 0.0, 0.2839, 0.7143, 0.07957, 0.08354]): _vg.add([_i], _w, 'REPLACE')
_vg = ob_sentrymesh.vertex_groups.new(name='Belt2')
for _i, _w in zip([139, 140, 141, 142, 143, 147, 148, 149, 150, 151, 152, 157, 158, 159, 160, 161, 167, 168, 169, 170], [0.005393, 0.772, 0.8366, 0.5011, 0.2809, 0.1993, 0.3495, 0.9928, 0.988, 0.5538, 0.005119, 0.4693, 0.8358, 0.8659, 0.6471, 0.02931, 0.8559, 0.999, 0.7159, 0.008317]): _vg.add([_i], _w, 'REPLACE')
_vg = ob_sentrymesh.vertex_groups.new(name='Belt3')
for _i, _w in zip([139, 140, 141, 142, 143, 144, 146, 147, 148, 149, 150, 151, 156, 157, 158, 159, 160, 164, 165, 166, 167, 168, 169], [7.221e-05, 6.691e-05, 0.1633, 0.4989, 0.7162, 0.9905, 0.04703, 0.7213, 0.5647, 0.007144, 0.0002939, 3.518e-05, 0.9832, 0.4053, 0.1392, 0.000927, 0.0002999, 0.366, 0.7987, 0.9713, 0.1383, 0.0009502, 0.0001718]): _vg.add([_i], _w, 'REPLACE')
_vg = ob_sentrymesh.vertex_groups.new(name='Belt4')
for _i, _w in zip([139, 140, 141, 142, 143, 144, 145, 146, 147, 148, 149, 150, 151, 155, 156, 157, 158, 159, 160, 164, 165, 166, 167, 168, 169], [1.477e-05, 1.173e-05, 7.179e-07, 9.864e-06, 0.002858, 0.009534, 0.5448, 0.2324, 0.07943, 0.08579, 6.115e-05, 5.257e-06, 7.208e-07, 0.8625, 0.01682, 0.1254, 0.02503, 0.0001511, 1.404e-05, 0.4283, 0.2013, 0.0287, 0.005824, 4.382e-05, 1.402e-05]): _vg.add([_i], _w, 'REPLACE')
_m = ob_sentrymesh.modifiers.new('Armature', 'ARMATURE')
_m.object = ob_sentry
ob_lamp.location = (4.076, 1.005, 5.904)
ob_lamp.rotation_euler = (0.6503, 0.05522, 1.866)
ob_lamp.lock_rotations_4d = False
ob_lamp.empty_display_type = 'ARROWS'
ob_lamp.color = (0.0, 0.0, 0.0, 0.0)
ob_lamp.lineart.crease_threshold = 0.0
ob_camera.location = (7.481, -6.508, 5.344)
ob_camera.rotation_euler = (1.109, 0.0, 0.8149)
ob_camera.lock_rotations_4d = False
ob_camera.empty_display_type = 'ARROWS'
ob_camera.color = (0.0, 0.0, 0.0, 0.0)
ob_camera.display_type = 'WIRE'
ob_camera.lineart.crease_threshold = 0.0

# ---- collection membership
col_collection_1.objects.link(ob_sentry)
col_collection_1.objects.link(ob_sentrymesh)
col_collection_1.objects.link(ob_lamp)
col_collection_1.objects.link(ob_camera)

# ---- scene / render settings (as saved in the file)
scene.camera = ob_camera
scene.frame_start = 1; scene.frame_end = 68; scene.frame_set(0)
scene.render.engine = 'BLENDER_EEVEE_NEXT'
scene.render.fps = 35
scene.render.dither_intensity = 0.0
scene.cycles.use_denoising = False
scene.cycles.samples = 128
scene.cycles.sampling_pattern = 'TABULATED_SOBOL'
scene.cycles.use_adaptive_sampling = False
scene.cycles.use_light_tree = False
scene.view_settings.view_transform = 'Standard'
bpy.context.view_layer.update()
